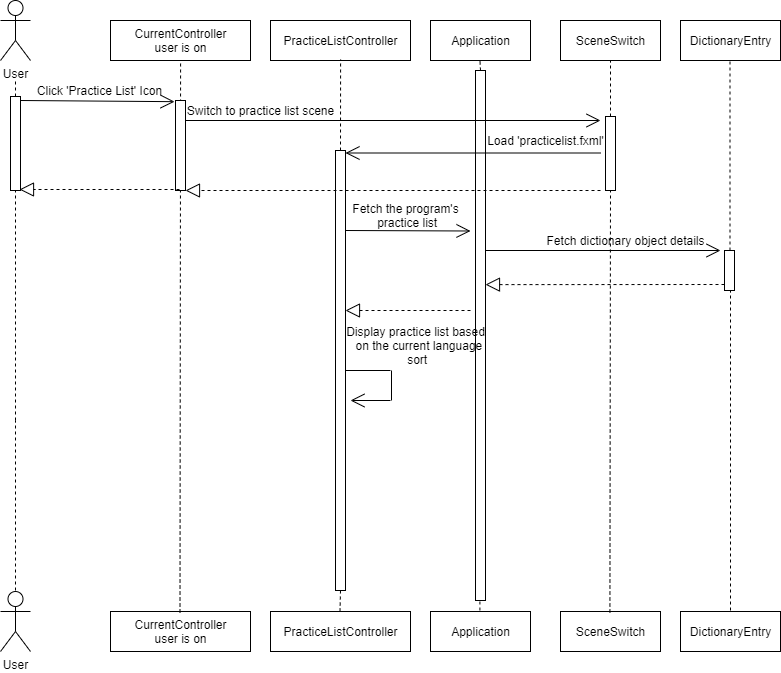

The diagram above was exported from draw.io. Its source (the exported page's mxGraphModel, read from the mxfile embedded in the PNG):
<mxGraphModel dx="2249" dy="745" grid="1" gridSize="10" guides="1" tooltips="1" connect="1" arrows="1" fold="1" page="1" pageScale="1" pageWidth="827" pageHeight="1169" math="0" shadow="0">
  <root>
    <mxCell id="0" />
    <mxCell id="1" parent="0" />
    <mxCell id="yqUC0qFjyxWzrSLe7v-T-5" value="Application" style="html=1;" parent="1" vertex="1">
      <mxGeometry x="120" y="120" width="100" height="40" as="geometry" />
    </mxCell>
    <mxCell id="yqUC0qFjyxWzrSLe7v-T-7" value="User" style="shape=umlActor;verticalLabelPosition=bottom;labelBackgroundColor=#ffffff;verticalAlign=top;html=1;" parent="1" vertex="1">
      <mxGeometry x="-310" y="691" width="30" height="60" as="geometry" />
    </mxCell>
    <mxCell id="yqUC0qFjyxWzrSLe7v-T-10" value="Application" style="html=1;" parent="1" vertex="1">
      <mxGeometry x="120" y="711" width="100" height="40" as="geometry" />
    </mxCell>
    <mxCell id="yqUC0qFjyxWzrSLe7v-T-12" value="SceneSwitch" style="html=1;" parent="1" vertex="1">
      <mxGeometry x="250" y="120" width="100" height="40" as="geometry" />
    </mxCell>
    <mxCell id="yqUC0qFjyxWzrSLe7v-T-13" value="SceneSwitch" style="html=1;" parent="1" vertex="1">
      <mxGeometry x="250" y="711" width="100" height="40" as="geometry" />
    </mxCell>
    <mxCell id="OBCLR_QphcS7tdi88aL6-14" value="" style="endArrow=classic;html=1;" parent="1" edge="1">
      <mxGeometry width="50" height="50" relative="1" as="geometry">
        <mxPoint x="170" y="230" as="sourcePoint" />
        <mxPoint x="170" y="230" as="targetPoint" />
      </mxGeometry>
    </mxCell>
    <mxCell id="OBCLR_QphcS7tdi88aL6-18" value="" style="endArrow=classic;html=1;" parent="1" edge="1">
      <mxGeometry width="50" height="50" relative="1" as="geometry">
        <mxPoint x="45" y="230" as="sourcePoint" />
        <mxPoint x="45" y="230" as="targetPoint" />
      </mxGeometry>
    </mxCell>
    <mxCell id="_wnejCQ74e9Fzrh7pKuL-14" value="DictionaryEntry" style="html=1;" parent="1" vertex="1">
      <mxGeometry x="370" y="120" width="100" height="40" as="geometry" />
    </mxCell>
    <mxCell id="_wnejCQ74e9Fzrh7pKuL-16" value="DictionaryEntry" style="html=1;" parent="1" vertex="1">
      <mxGeometry x="370" y="711" width="100" height="40" as="geometry" />
    </mxCell>
    <mxCell id="_wnejCQ74e9Fzrh7pKuL-25" value="" style="endArrow=none;dashed=1;html=1;exitX=0.5;exitY=0;exitDx=0;exitDy=0;" parent="1" source="_wnejCQ74e9Fzrh7pKuL-26" edge="1">
      <mxGeometry width="50" height="50" relative="1" as="geometry">
        <mxPoint x="169.40999999999985" y="710" as="sourcePoint" />
        <mxPoint x="169.40999999999985" y="159" as="targetPoint" />
      </mxGeometry>
    </mxCell>
    <mxCell id="_wnejCQ74e9Fzrh7pKuL-26" value="" style="html=1;points=[];perimeter=orthogonalPerimeter;" parent="1" vertex="1">
      <mxGeometry x="165" y="170" width="10" height="530" as="geometry" />
    </mxCell>
    <mxCell id="_wnejCQ74e9Fzrh7pKuL-27" value="" style="endArrow=none;dashed=1;html=1;exitX=0.5;exitY=0;exitDx=0;exitDy=0;" parent="1" target="_wnejCQ74e9Fzrh7pKuL-26" edge="1">
      <mxGeometry width="50" height="50" relative="1" as="geometry">
        <mxPoint x="169.40999999999985" y="709.9999999999998" as="sourcePoint" />
        <mxPoint x="169.40999999999985" y="159" as="targetPoint" />
      </mxGeometry>
    </mxCell>
    <mxCell id="_wnejCQ74e9Fzrh7pKuL-30" value="" style="endArrow=none;dashed=1;html=1;exitX=0.5;exitY=0;exitDx=0;exitDy=0;entryX=0.5;entryY=1;entryDx=0;entryDy=0;" parent="1" source="l15PrsONZF8rLVdhTiXE-15" target="yqUC0qFjyxWzrSLe7v-T-12" edge="1">
      <mxGeometry width="50" height="50" relative="1" as="geometry">
        <mxPoint x="299.40999999999985" y="712" as="sourcePoint" />
        <mxPoint x="299.40999999999985" y="220" as="targetPoint" />
      </mxGeometry>
    </mxCell>
    <mxCell id="kTU675rGr79A04hu-4bq-9" value="" style="endArrow=none;dashed=1;html=1;" parent="1" edge="1" source="l15PrsONZF8rLVdhTiXE-24">
      <mxGeometry width="50" height="50" relative="1" as="geometry">
        <mxPoint x="420" y="390" as="sourcePoint" />
        <mxPoint x="419.4999999999999" y="160" as="targetPoint" />
      </mxGeometry>
    </mxCell>
    <mxCell id="kTU675rGr79A04hu-4bq-28" value="" style="endArrow=none;dashed=1;html=1;" parent="1" edge="1">
      <mxGeometry width="50" height="50" relative="1" as="geometry">
        <mxPoint x="420" y="710" as="sourcePoint" />
        <mxPoint x="420" y="390" as="targetPoint" />
      </mxGeometry>
    </mxCell>
    <mxCell id="kTU675rGr79A04hu-4bq-38" value="User" style="shape=umlActor;verticalLabelPosition=bottom;labelBackgroundColor=#ffffff;verticalAlign=top;html=1;" parent="1" vertex="1">
      <mxGeometry x="-310" y="100" width="30" height="60" as="geometry" />
    </mxCell>
    <mxCell id="kTU675rGr79A04hu-4bq-44" value="PracticeListController" style="html=1;" parent="1" vertex="1">
      <mxGeometry x="-40" y="120" width="140" height="40" as="geometry" />
    </mxCell>
    <mxCell id="kTU675rGr79A04hu-4bq-46" value="PracticeListController" style="html=1;" parent="1" vertex="1">
      <mxGeometry x="-40" y="711" width="140" height="40" as="geometry" />
    </mxCell>
    <mxCell id="l15PrsONZF8rLVdhTiXE-4" value="CurrentController&lt;br&gt;user is on" style="html=1;" parent="1" vertex="1">
      <mxGeometry x="-200" y="120" width="140" height="40" as="geometry" />
    </mxCell>
    <mxCell id="l15PrsONZF8rLVdhTiXE-5" value="CurrentController&lt;br&gt;user is on" style="html=1;" parent="1" vertex="1">
      <mxGeometry x="-200" y="711" width="140" height="40" as="geometry" />
    </mxCell>
    <mxCell id="l15PrsONZF8rLVdhTiXE-6" value="" style="endArrow=none;dashed=1;html=1;exitX=0.5;exitY=0;exitDx=0;exitDy=0;entryX=0.5;entryY=1;entryDx=0;entryDy=0;" parent="1" source="l15PrsONZF8rLVdhTiXE-19" edge="1">
      <mxGeometry width="50" height="50" relative="1" as="geometry">
        <mxPoint x="29.49999999999983" y="711" as="sourcePoint" />
        <mxPoint x="30.089999999999975" y="159" as="targetPoint" />
      </mxGeometry>
    </mxCell>
    <mxCell id="l15PrsONZF8rLVdhTiXE-7" value="" style="endArrow=none;dashed=1;html=1;exitX=0.5;exitY=0;exitDx=0;exitDy=0;entryX=0.5;entryY=1;entryDx=0;entryDy=0;" parent="1" edge="1">
      <mxGeometry width="50" height="50" relative="1" as="geometry">
        <mxPoint x="-130.50000000000017" y="712" as="sourcePoint" />
        <mxPoint x="-129.91000000000003" y="160" as="targetPoint" />
      </mxGeometry>
    </mxCell>
    <mxCell id="l15PrsONZF8rLVdhTiXE-8" value="" style="endArrow=none;dashed=1;html=1;" parent="1" edge="1">
      <mxGeometry width="50" height="50" relative="1" as="geometry">
        <mxPoint x="-295" y="520" as="sourcePoint" />
        <mxPoint x="-295" y="180" as="targetPoint" />
      </mxGeometry>
    </mxCell>
    <mxCell id="l15PrsONZF8rLVdhTiXE-9" value="" style="endArrow=open;endFill=1;endSize=12;html=1;entryX=-0.1;entryY=0.013;entryDx=0;entryDy=0;entryPerimeter=0;" parent="1" target="l15PrsONZF8rLVdhTiXE-11" edge="1">
      <mxGeometry width="160" relative="1" as="geometry">
        <mxPoint x="-290" y="200" as="sourcePoint" />
        <mxPoint x="-130" y="200" as="targetPoint" />
      </mxGeometry>
    </mxCell>
    <mxCell id="l15PrsONZF8rLVdhTiXE-10" value="Click 'Practice List' Icon" style="text;html=1;align=center;verticalAlign=middle;resizable=0;points=[];autosize=1;" parent="1" vertex="1">
      <mxGeometry x="-281" y="180" width="140" height="20" as="geometry" />
    </mxCell>
    <mxCell id="l15PrsONZF8rLVdhTiXE-11" value="" style="html=1;points=[];perimeter=orthogonalPerimeter;" parent="1" vertex="1">
      <mxGeometry x="-135" y="200" width="10" height="90" as="geometry" />
    </mxCell>
    <mxCell id="l15PrsONZF8rLVdhTiXE-12" value="" style="endArrow=open;endFill=1;endSize=12;html=1;" parent="1" edge="1">
      <mxGeometry width="160" relative="1" as="geometry">
        <mxPoint x="-125" y="220" as="sourcePoint" />
        <mxPoint x="290" y="220" as="targetPoint" />
      </mxGeometry>
    </mxCell>
    <mxCell id="l15PrsONZF8rLVdhTiXE-13" value="Switch to practice list scene" style="text;html=1;align=center;verticalAlign=middle;resizable=0;points=[];autosize=1;" parent="1" vertex="1">
      <mxGeometry x="-130" y="200" width="160" height="20" as="geometry" />
    </mxCell>
    <mxCell id="l15PrsONZF8rLVdhTiXE-15" value="" style="html=1;points=[];perimeter=orthogonalPerimeter;" parent="1" vertex="1">
      <mxGeometry x="295" y="216" width="10" height="74" as="geometry" />
    </mxCell>
    <mxCell id="l15PrsONZF8rLVdhTiXE-16" value="" style="endArrow=none;dashed=1;html=1;exitX=0.5;exitY=0;exitDx=0;exitDy=0;entryX=0.5;entryY=1;entryDx=0;entryDy=0;" parent="1" target="l15PrsONZF8rLVdhTiXE-15" edge="1">
      <mxGeometry width="50" height="50" relative="1" as="geometry">
        <mxPoint x="299.40999999999985" y="712" as="sourcePoint" />
        <mxPoint x="300" y="160" as="targetPoint" />
      </mxGeometry>
    </mxCell>
    <mxCell id="l15PrsONZF8rLVdhTiXE-18" value="" style="endArrow=block;dashed=1;endFill=0;endSize=12;html=1;" parent="1" edge="1">
      <mxGeometry width="160" relative="1" as="geometry">
        <mxPoint x="-131" y="289" as="sourcePoint" />
        <mxPoint x="-291" y="289" as="targetPoint" />
      </mxGeometry>
    </mxCell>
    <mxCell id="l15PrsONZF8rLVdhTiXE-19" value="" style="html=1;points=[];perimeter=orthogonalPerimeter;" parent="1" vertex="1">
      <mxGeometry x="25" y="250" width="10" height="440" as="geometry" />
    </mxCell>
    <mxCell id="l15PrsONZF8rLVdhTiXE-20" value="" style="endArrow=none;dashed=1;html=1;exitX=0.5;exitY=0;exitDx=0;exitDy=0;entryX=0.5;entryY=1;entryDx=0;entryDy=0;" parent="1" target="l15PrsONZF8rLVdhTiXE-19" edge="1">
      <mxGeometry width="50" height="50" relative="1" as="geometry">
        <mxPoint x="29.5" y="711" as="sourcePoint" />
        <mxPoint x="30.090000000000146" y="159" as="targetPoint" />
      </mxGeometry>
    </mxCell>
    <mxCell id="l15PrsONZF8rLVdhTiXE-21" value="" style="endArrow=open;endFill=1;endSize=12;html=1;" parent="1" edge="1">
      <mxGeometry width="160" relative="1" as="geometry">
        <mxPoint x="35" y="330" as="sourcePoint" />
        <mxPoint x="160" y="330.5" as="targetPoint" />
      </mxGeometry>
    </mxCell>
    <mxCell id="l15PrsONZF8rLVdhTiXE-22" value="Fetch the program's&lt;br&gt;&amp;nbsp;practice list" style="text;html=1;align=center;verticalAlign=middle;resizable=0;points=[];autosize=1;" parent="1" vertex="1">
      <mxGeometry x="35" y="300" width="120" height="30" as="geometry" />
    </mxCell>
    <mxCell id="l15PrsONZF8rLVdhTiXE-23" value="" style="endArrow=open;endFill=1;endSize=12;html=1;" parent="1" edge="1">
      <mxGeometry width="160" relative="1" as="geometry">
        <mxPoint x="175" y="350" as="sourcePoint" />
        <mxPoint x="410" y="350" as="targetPoint" />
      </mxGeometry>
    </mxCell>
    <mxCell id="l15PrsONZF8rLVdhTiXE-25" value="" style="endArrow=block;dashed=1;endFill=0;endSize=12;html=1;entryX=1;entryY=0.404;entryDx=0;entryDy=0;entryPerimeter=0;" parent="1" target="_wnejCQ74e9Fzrh7pKuL-26" edge="1">
      <mxGeometry width="160" relative="1" as="geometry">
        <mxPoint x="420" y="384" as="sourcePoint" />
        <mxPoint x="40" y="359" as="targetPoint" />
      </mxGeometry>
    </mxCell>
    <mxCell id="l15PrsONZF8rLVdhTiXE-26" value="" style="endArrow=block;dashed=1;endFill=0;endSize=12;html=1;" parent="1" edge="1">
      <mxGeometry width="160" relative="1" as="geometry">
        <mxPoint x="160" y="410" as="sourcePoint" />
        <mxPoint x="35" y="410" as="targetPoint" />
      </mxGeometry>
    </mxCell>
    <mxCell id="l15PrsONZF8rLVdhTiXE-27" value="" style="endArrow=open;endFill=1;endSize=12;html=1;" parent="1" edge="1">
      <mxGeometry width="160" relative="1" as="geometry">
        <mxPoint x="80" y="500" as="sourcePoint" />
        <mxPoint x="40" y="500" as="targetPoint" />
      </mxGeometry>
    </mxCell>
    <mxCell id="l15PrsONZF8rLVdhTiXE-28" value="" style="endArrow=none;html=1;" parent="1" edge="1">
      <mxGeometry width="50" height="50" relative="1" as="geometry">
        <mxPoint x="35" y="470" as="sourcePoint" />
        <mxPoint x="80" y="470" as="targetPoint" />
      </mxGeometry>
    </mxCell>
    <mxCell id="l15PrsONZF8rLVdhTiXE-29" value="" style="endArrow=none;html=1;" parent="1" edge="1">
      <mxGeometry width="50" height="50" relative="1" as="geometry">
        <mxPoint x="81" y="500" as="sourcePoint" />
        <mxPoint x="81" y="470" as="targetPoint" />
      </mxGeometry>
    </mxCell>
    <mxCell id="l15PrsONZF8rLVdhTiXE-30" value="Display practice list based&lt;br&gt;&amp;nbsp; on the current language&lt;br&gt;&amp;nbsp;sort" style="text;html=1;align=center;verticalAlign=middle;resizable=0;points=[];autosize=1;" parent="1" vertex="1">
      <mxGeometry x="30" y="420" width="150" height="50" as="geometry" />
    </mxCell>
    <mxCell id="l15PrsONZF8rLVdhTiXE-31" value="Fetch dictionary object details" style="text;html=1;align=center;verticalAlign=middle;resizable=0;points=[];autosize=1;" parent="1" vertex="1">
      <mxGeometry x="230" y="330" width="170" height="20" as="geometry" />
    </mxCell>
    <mxCell id="s0fHJa3kXmGkwzGpjZHl-1" value="" style="html=1;points=[];perimeter=orthogonalPerimeter;" parent="1" vertex="1">
      <mxGeometry x="-300" y="196" width="10" height="94" as="geometry" />
    </mxCell>
    <mxCell id="GkJw84V_zyU4ztA8-13Y-2" value="" style="endArrow=open;endFill=1;endSize=12;html=1;" edge="1" parent="1">
      <mxGeometry width="160" relative="1" as="geometry">
        <mxPoint x="290" y="252.5" as="sourcePoint" />
        <mxPoint x="35" y="252.5" as="targetPoint" />
      </mxGeometry>
    </mxCell>
    <mxCell id="GkJw84V_zyU4ztA8-13Y-3" value="Load 'practicelist.fxml'" style="text;html=1;align=center;verticalAlign=middle;resizable=0;points=[];autosize=1;" vertex="1" parent="1">
      <mxGeometry x="170" y="230" width="130" height="20" as="geometry" />
    </mxCell>
    <mxCell id="GkJw84V_zyU4ztA8-13Y-6" value="" style="endArrow=block;dashed=1;endFill=0;endSize=12;html=1;" edge="1" parent="1">
      <mxGeometry width="160" relative="1" as="geometry">
        <mxPoint x="290" y="290" as="sourcePoint" />
        <mxPoint x="-125" y="290" as="targetPoint" />
      </mxGeometry>
    </mxCell>
    <mxCell id="l15PrsONZF8rLVdhTiXE-24" value="" style="html=1;points=[];perimeter=orthogonalPerimeter;" parent="1" vertex="1">
      <mxGeometry x="414" y="350" width="10" height="40" as="geometry" />
    </mxCell>
    <mxCell id="GkJw84V_zyU4ztA8-13Y-9" value="" style="endArrow=none;dashed=1;html=1;" edge="1" parent="1" target="l15PrsONZF8rLVdhTiXE-24">
      <mxGeometry width="50" height="50" relative="1" as="geometry">
        <mxPoint x="420" y="390" as="sourcePoint" />
        <mxPoint x="419.5" y="160" as="targetPoint" />
      </mxGeometry>
    </mxCell>
    <mxCell id="GkJw84V_zyU4ztA8-13Y-14" value="" style="endArrow=none;dashed=1;html=1;" edge="1" parent="1">
      <mxGeometry width="50" height="50" relative="1" as="geometry">
        <mxPoint x="-295" y="690" as="sourcePoint" />
        <mxPoint x="-295" y="520" as="targetPoint" />
      </mxGeometry>
    </mxCell>
  </root>
</mxGraphModel>